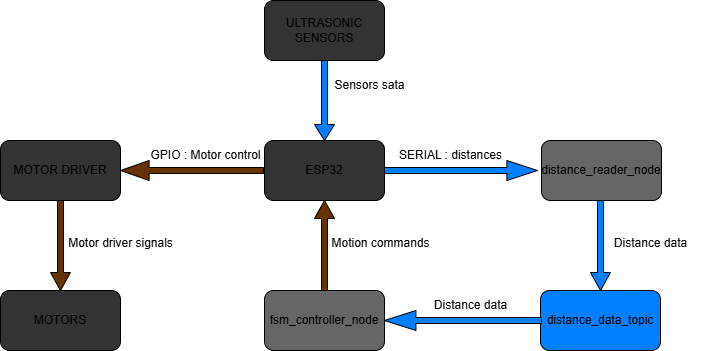

The diagram above was exported from draw.io. Its source (the exported page's mxGraphModel, read from the mxfile embedded in the PNG):
<mxGraphModel dx="1075" dy="708" grid="1" gridSize="10" guides="1" tooltips="1" connect="1" arrows="1" fold="1" page="1" pageScale="1" pageWidth="827" pageHeight="1169" math="0" shadow="0">
  <root>
    <mxCell id="0" />
    <mxCell id="1" parent="0" />
    <mxCell id="EYeWNSwDepW2UHaDnvxJ-2" value="fsm_controller_node" style="rounded=1;whiteSpace=wrap;html=1;fillColor=#666666;" vertex="1" parent="1">
      <mxGeometry x="354" y="440" width="120" height="60" as="geometry" />
    </mxCell>
    <mxCell id="EYeWNSwDepW2UHaDnvxJ-3" value="distance_data_topic" style="rounded=1;whiteSpace=wrap;html=1;fillColor=#007FFF;" vertex="1" parent="1">
      <mxGeometry x="630" y="440" width="120" height="60" as="geometry" />
    </mxCell>
    <mxCell id="EYeWNSwDepW2UHaDnvxJ-5" value="MOTOR DRIVER" style="rounded=1;whiteSpace=wrap;html=1;fillColor=#333333;" vertex="1" parent="1">
      <mxGeometry x="90" y="290" width="120" height="60" as="geometry" />
    </mxCell>
    <mxCell id="EYeWNSwDepW2UHaDnvxJ-6" value="ESP32" style="rounded=1;whiteSpace=wrap;html=1;fillColor=#333333;" vertex="1" parent="1">
      <mxGeometry x="354" y="290" width="120" height="60" as="geometry" />
    </mxCell>
    <mxCell id="EYeWNSwDepW2UHaDnvxJ-44" value="GPIO : Motor control" style="text;html=1;align=center;verticalAlign=middle;resizable=0;points=[];autosize=1;strokeColor=none;fillColor=none;" vertex="1" parent="1">
      <mxGeometry x="230" y="290" width="130" height="30" as="geometry" />
    </mxCell>
    <mxCell id="EYeWNSwDepW2UHaDnvxJ-45" value="SERIAL : distances" style="text;html=1;align=center;verticalAlign=middle;resizable=0;points=[];autosize=1;strokeColor=none;fillColor=none;" vertex="1" parent="1">
      <mxGeometry x="475" y="290" width="130" height="30" as="geometry" />
    </mxCell>
    <mxCell id="EYeWNSwDepW2UHaDnvxJ-46" value="Sensors sata" style="text;html=1;align=center;verticalAlign=middle;resizable=0;points=[];autosize=1;strokeColor=none;fillColor=none;" vertex="1" parent="1">
      <mxGeometry x="414" y="220" width="90" height="30" as="geometry" />
    </mxCell>
    <mxCell id="EYeWNSwDepW2UHaDnvxJ-47" value="Distance data" style="text;html=1;align=center;verticalAlign=middle;resizable=0;points=[];autosize=1;strokeColor=none;fillColor=none;" vertex="1" parent="1">
      <mxGeometry x="690" y="378" width="100" height="30" as="geometry" />
    </mxCell>
    <mxCell id="EYeWNSwDepW2UHaDnvxJ-48" value="Distance data" style="text;html=1;align=center;verticalAlign=middle;resizable=0;points=[];autosize=1;strokeColor=none;fillColor=none;" vertex="1" parent="1">
      <mxGeometry x="510" y="440" width="100" height="30" as="geometry" />
    </mxCell>
    <mxCell id="EYeWNSwDepW2UHaDnvxJ-49" value="Motion commands" style="text;html=1;align=center;verticalAlign=middle;resizable=0;points=[];autosize=1;strokeColor=none;fillColor=none;" vertex="1" parent="1">
      <mxGeometry x="410" y="378" width="120" height="30" as="geometry" />
    </mxCell>
    <mxCell id="EYeWNSwDepW2UHaDnvxJ-50" value="MOTORS" style="rounded=1;whiteSpace=wrap;html=1;fillColor=#333333;" vertex="1" parent="1">
      <mxGeometry x="90" y="440" width="120" height="60" as="geometry" />
    </mxCell>
    <mxCell id="EYeWNSwDepW2UHaDnvxJ-53" value="Motor driver signals" style="text;html=1;align=center;verticalAlign=middle;resizable=0;points=[];autosize=1;strokeColor=none;fillColor=none;" vertex="1" parent="1">
      <mxGeometry x="145" y="378" width="130" height="30" as="geometry" />
    </mxCell>
    <mxCell id="EYeWNSwDepW2UHaDnvxJ-54" value="ULTRASONIC SENSORS" style="rounded=1;whiteSpace=wrap;html=1;fillColor=#333333;" vertex="1" parent="1">
      <mxGeometry x="354" y="150" width="120" height="60" as="geometry" />
    </mxCell>
    <mxCell id="EYeWNSwDepW2UHaDnvxJ-55" value="" style="shape=singleArrow;direction=south;whiteSpace=wrap;html=1;fillColor=#007FFF;" vertex="1" parent="1">
      <mxGeometry x="404" y="210" width="20" height="80" as="geometry" />
    </mxCell>
    <mxCell id="EYeWNSwDepW2UHaDnvxJ-57" value="" style="shape=singleArrow;direction=south;whiteSpace=wrap;html=1;fillColor=#663300;" vertex="1" parent="1">
      <mxGeometry x="140" y="350" width="20" height="90" as="geometry" />
    </mxCell>
    <mxCell id="EYeWNSwDepW2UHaDnvxJ-58" value="" style="shape=singleArrow;direction=south;whiteSpace=wrap;html=1;fillColor=#007FFF;" vertex="1" parent="1">
      <mxGeometry x="680" y="350" width="20" height="90" as="geometry" />
    </mxCell>
    <mxCell id="EYeWNSwDepW2UHaDnvxJ-60" value="" style="shape=singleArrow;direction=north;whiteSpace=wrap;html=1;fillColor=#663300;" vertex="1" parent="1">
      <mxGeometry x="404" y="350" width="20" height="90" as="geometry" />
    </mxCell>
    <mxCell id="EYeWNSwDepW2UHaDnvxJ-64" value="" style="shape=singleArrow;direction=west;whiteSpace=wrap;html=1;fillColor=#663300;" vertex="1" parent="1">
      <mxGeometry x="210" y="310" width="143" height="20" as="geometry" />
    </mxCell>
    <mxCell id="EYeWNSwDepW2UHaDnvxJ-65" value="" style="shape=singleArrow;direction=east;whiteSpace=wrap;html=1;fillColor=#007FFF;" vertex="1" parent="1">
      <mxGeometry x="474" y="310" width="153" height="20" as="geometry" />
    </mxCell>
    <mxCell id="EYeWNSwDepW2UHaDnvxJ-67" value="" style="shape=singleArrow;direction=west;whiteSpace=wrap;html=1;fillColor=#007FFF;" vertex="1" parent="1">
      <mxGeometry x="474" y="460" width="157" height="20" as="geometry" />
    </mxCell>
    <mxCell id="EYeWNSwDepW2UHaDnvxJ-68" value="distance_reader_node" style="rounded=1;whiteSpace=wrap;html=1;fillColor=#666666;" vertex="1" parent="1">
      <mxGeometry x="631" y="290" width="120" height="60" as="geometry" />
    </mxCell>
  </root>
</mxGraphModel>